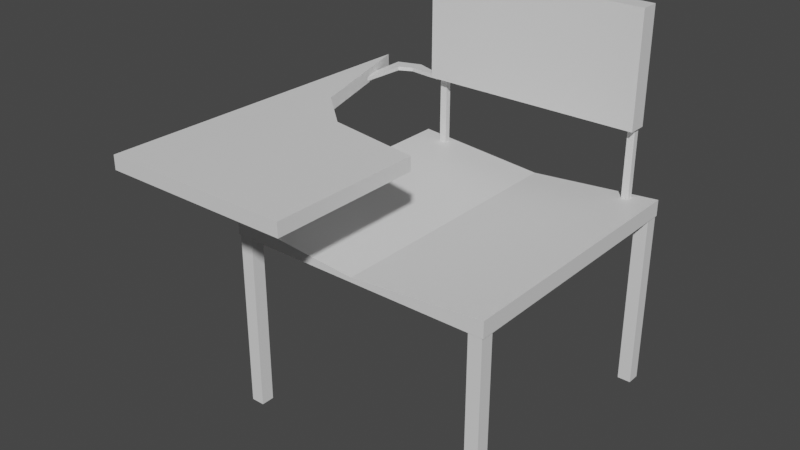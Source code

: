 # Source: Chair.blend  (saved by Blender 3.3.6; exported with 4.5.12 LTS)
import bpy
from mathutils import Matrix  # noqa: F401  (used for matrix-valued properties, if any)

bpy.ops.wm.read_factory_settings(use_empty=True)
scene = bpy.context.scene
scene.name = 'Scene'

# ---- collections
col_collection = bpy.data.collections.new('Collection'); scene.collection.children.link(col_collection)

# ---- materials (node trees are filled in below, after node groups)
mat_material = bpy.data.materials.new('Material')
mat_material.alpha_threshold = 0.0
mat_material.use_transparent_shadow = False
mat_material.roughness = 0.5
mat_material.line_color = (0.0, 0.0, 0.0, 1.0)

# ---- material node trees
mat_material.use_nodes = True; mat_material.node_tree.nodes.clear()
_N = mat_material.node_tree.nodes; _L = mat_material.node_tree.links
n0 = _N.new('ShaderNodeOutputMaterial'); n0.name = 'Material Output'; n0.location = (300, 300)
n1 = _N.new('ShaderNodeBsdfPrincipled'); n1.name = 'Principled BSDF'; n1.location = (10, 300)
n1.distribution = 'GGX'
n1.subsurface_method = 'RANDOM_WALK_SKIN'
n1.inputs[3].default_value = 1.45
n1.inputs[27].default_value = (0.0, 0.0, 0.0, 1.0)
n1.inputs[28].default_value = 1.0
_L.new(n1.outputs[0], n0.inputs[0])
n0.is_active_output = True

# ---- world
world_world = bpy.data.worlds.new('World'); scene.world = world_world
world_world.use_nodes = True; world_world.node_tree.nodes.clear()
_N = world_world.node_tree.nodes; _L = world_world.node_tree.links
n0 = _N.new('ShaderNodeOutputWorld'); n0.name = 'World Output'; n0.location = (300, 300)
n1 = _N.new('ShaderNodeBackground'); n1.name = 'Background'; n1.location = (10, 300)
n1.inputs[0].default_value = (0.05088, 0.05088, 0.05088, 1.0)
_L.new(n1.outputs[0], n0.inputs[0])
n0.is_active_output = True
world_world.color = (0.05088, 0.05088, 0.05088)
world_world.use_sun_shadow = False
world_world.sun_shadow_jitter_overblur = 0.0

# ---- meshes
me_cube_003 = bpy.data.meshes.new('Cube.003')
me_cube_003.from_pydata([(-1.0, -1.0, -1.0), (-1.0, -1.0, 1.0), (-1.0, 1.0, -1.0), (-1.0, 1.0, 1.0), (1.0, -1.0, -1.0), (1.0, -1.0, 1.0), (1.0, 1.0, -1.0), (1.0, 1.0, 1.0), (56.8, -1.0, -1.0), (56.8, -1.0, 1.0), (56.8, 1.0, -1.0), (56.8, 1.0, 1.0), (58.8, -1.0, -1.0), (58.8, -1.0, 1.0), (58.8, 1.0, -1.0), (58.8, 1.0, 1.0), (28.79, 3.208, -1.335), (28.79, -88.12, -1.214), (28.79, -88.12, -1.335), (28.79, 3.208, -1.214), (65.38, 3.208, -0.9032), (65.38, 3.208, -1.335), (65.38, -88.12, -0.9032), (65.38, -88.12, -1.335), (-7.794, 3.208, -0.9032), (-7.794, 3.208, -1.335), (-7.794, -88.12, -0.9032), (-7.794, -88.12, -1.335), (61.39, -88.0, -6.094), (61.39, -88.0, -1.311), (61.39, -83.49, -6.094), (61.39, -83.49, -1.311), (65.06, -88.0, -6.094), (65.06, -88.0, -1.311), (65.06, -83.49, -6.094), (65.06, -83.49, -1.311), (61.39, -1.379, -6.094), (61.39, -1.379, -1.311), (61.39, 3.132, -6.094), (61.39, 3.132, -1.311), (65.06, -1.379, -6.094), (65.06, -1.379, -1.311), (65.06, 3.132, -6.094), (65.06, 3.132, -1.311), (-7.214, -88.0, -6.094), (-7.214, -88.0, -1.311), (-7.214, -83.49, -6.094), (-7.214, -83.49, -1.311), (-3.545, -88.0, -6.094), (-3.545, -88.0, -1.311), (-3.545, -83.49, -6.094), (-3.545, -83.49, -1.311), (-7.214, -1.379, -6.094), (-7.214, -1.379, -1.311), (-7.214, 3.132, -6.094), (-7.214, 3.132, -1.311), (-3.545, -1.379, -6.094), (-3.545, -1.379, -1.311), (-3.545, 3.132, -6.094), (-3.545, 3.132, -1.311), (-1.971, -4.583, 0.9079), (-1.971, -4.583, 3.906), (-1.971, 1.666, 0.9079), (-1.971, 1.666, 3.906), (59.56, -4.583, 0.9079), (59.56, -4.583, 3.906), (59.56, 1.666, 0.9079), (59.56, 1.666, 3.906), (-20.92, -117.5, 0.7697), (-20.92, -117.5, 1.139), (-19.3, -1.734, 0.7697), (-19.3, -1.734, 1.139), (31.16, -117.5, 0.7697), (31.16, -117.5, 1.139), (30.96, -65.42, 0.7697), (30.96, -65.42, 1.139), (-8.198, -45.94, 0.7697), (-8.198, -45.94, 1.139), (-8.804, -117.5, 0.7697), (-8.804, -117.5, 1.139), (4.31, -59.67, 1.139), (3.704, -117.5, 0.7697), (4.31, -59.67, 0.7697), (3.704, -117.5, 1.139), (-16.21, -42.02, 0.8289), (-16.21, -42.02, 0.9299), (-16.86, -10.07, 0.8289), (-16.86, -10.07, 0.9299), (-1.249, -2.827, 0.8289), (-1.249, -2.827, 0.9299), (-0.8278, -1.224, 0.8289), (-0.8278, -1.224, 0.9299), (-10.53, 2.939, 0.8289), (-10.53, 2.939, 0.9299), (-10.67, -1.613, 0.8289), (-10.67, -1.613, 0.9299), (-17.06, 0.1636, 0.8289), (-14.2, -3.815, 0.9299), (-17.06, 0.1636, 0.9299), (-14.2, -3.815, 0.8289)], [], [(0, 1, 3, 2), (2, 3, 7, 6), (6, 7, 5, 4), (4, 5, 1, 0), (2, 6, 4, 0), (7, 3, 1, 5), (8, 9, 11, 10), (10, 11, 15, 14), (14, 15, 13, 12), (12, 13, 9, 8), (10, 14, 12, 8), (15, 11, 9, 13), (19, 17, 22, 20), (18, 23, 22, 17), (23, 21, 20, 22), (21, 16, 19, 20), (21, 23, 18, 16), (19, 24, 26, 17), (18, 17, 26, 27), (27, 26, 24, 25), (25, 24, 19, 16), (25, 16, 18, 27), (28, 29, 31, 30), (30, 31, 35, 34), (34, 35, 33, 32), (32, 33, 29, 28), (30, 34, 32, 28), (35, 31, 29, 33), (36, 37, 39, 38), (38, 39, 43, 42), (42, 43, 41, 40), (40, 41, 37, 36), (38, 42, 40, 36), (43, 39, 37, 41), (44, 45, 47, 46), (46, 47, 51, 50), (50, 51, 49, 48), (48, 49, 45, 44), (46, 50, 48, 44), (51, 47, 45, 49), (52, 53, 55, 54), (54, 55, 59, 58), (58, 59, 57, 56), (56, 57, 53, 52), (54, 58, 56, 52), (59, 55, 53, 57), (60, 61, 63, 62), (62, 63, 67, 66), (66, 67, 65, 64), (64, 65, 61, 60), (62, 66, 64, 60), (67, 63, 61, 65), (68, 69, 71, 70), (82, 80, 75, 74), (74, 75, 73, 72), (78, 79, 69, 68), (82, 74, 72, 81), (77, 71, 69, 79), (80, 77, 79, 83), (70, 76, 78, 68), (81, 83, 79, 78), (70, 71, 77, 76), (72, 73, 83, 81), (75, 80, 83, 73), (76, 82, 81, 78), (76, 77, 80, 82), (84, 85, 87, 86), (92, 93, 91, 90), (90, 91, 89, 88), (99, 97, 85, 84), (92, 90, 88, 94), (98, 87, 85, 97), (91, 93, 95, 89), (96, 92, 94, 99), (88, 89, 95, 94), (96, 98, 93, 92), (86, 87, 98, 96), (86, 96, 99, 84), (93, 98, 97, 95), (94, 95, 97, 99)])
_uv = me_cube_003.uv_layers.new(name='UVMap')
_uv.uv.foreach_set('vector', [0.375, 0.0, 0.625, 0.0, 0.625, 0.25, 0.375, 0.25, 0.375, 0.25, 0.625, 0.25, 0.625, 0.5, 0.375, 0.5, 0.375, 0.5, 0.625, 0.5, 0.625, 0.75, 0.375, 0.75, 0.375, 0.75, 0.625, 0.75, 0.625, 1.0, 0.375, 1.0, 0.125, 0.5, 0.375, 0.5, 0.375, 0.75, 0.125, 0.75, 0.625, 0.5, 0.875, 0.5, 0.875, 0.75, 0.625, 0.75, 0.375, 0.0, 0.625, 0.0, 0.625, 0.25, 0.375, 0.25, 0.375, 0.25, 0.625, 0.25, 0.625, 0.5, 0.375, 0.5, 0.375, 0.5, 0.625, 0.5, 0.625, 0.75, 0.375, 0.75, 0.375, 0.75, 0.625, 0.75, 0.625, 1.0, 0.375, 1.0, 0.125, 0.5, 0.375, 0.5, 0.375, 0.75, 0.125, 0.75, 0.625, 0.5, 0.875, 0.5, 0.875, 0.75, 0.625, 0.75, 0.75, 0.5, 0.75, 0.75, 0.875, 0.75, 0.875, 0.5, 0.375, 0.875, 0.375, 1.0, 0.625, 1.0, 0.625, 0.875, 0.375, 0.0, 0.375, 0.25, 0.625, 0.25, 0.625, 0.0, 0.375, 0.25, 0.375, 0.375, 0.625, 0.375, 0.625, 0.25, 0.125, 0.5, 0.125, 0.75, 0.25, 0.75, 0.25, 0.5, 0.75, 0.5, 0.875, 0.5, 0.875, 0.75, 0.75, 0.75, 0.375, 0.875, 0.625, 0.875, 0.625, 1.0, 0.375, 1.0, 0.375, 0.0, 0.625, 0.0, 0.625, 0.25, 0.375, 0.25, 0.375, 0.25, 0.625, 0.25, 0.625, 0.375, 0.375, 0.375, 0.125, 0.5, 0.25, 0.5, 0.25, 0.75, 0.125, 0.75, 0.375, 0.0, 0.625, 0.0, 0.625, 0.25, 0.375, 0.25, 0.375, 0.25, 0.625, 0.25, 0.625, 0.5, 0.375, 0.5, 0.375, 0.5, 0.625, 0.5, 0.625, 0.75, 0.375, 0.75, 0.375, 0.75, 0.625, 0.75, 0.625, 1.0, 0.375, 1.0, 0.125, 0.5, 0.375, 0.5, 0.375, 0.75, 0.125, 0.75, 0.625, 0.5, 0.875, 0.5, 0.875, 0.75, 0.625, 0.75, 0.375, 0.0, 0.625, 0.0, 0.625, 0.25, 0.375, 0.25, 0.375, 0.25, 0.625, 0.25, 0.625, 0.5, 0.375, 0.5, 0.375, 0.5, 0.625, 0.5, 0.625, 0.75, 0.375, 0.75, 0.375, 0.75, 0.625, 0.75, 0.625, 1.0, 0.375, 1.0, 0.125, 0.5, 0.375, 0.5, 0.375, 0.75, 0.125, 0.75, 0.625, 0.5, 0.875, 0.5, 0.875, 0.75, 0.625, 0.75, 0.375, 0.0, 0.625, 0.0, 0.625, 0.25, 0.375, 0.25, 0.375, 0.25, 0.625, 0.25, 0.625, 0.5, 0.375, 0.5, 0.375, 0.5, 0.625, 0.5, 0.625, 0.75, 0.375, 0.75, 0.375, 0.75, 0.625, 0.75, 0.625, 1.0, 0.375, 1.0, 0.125, 0.5, 0.375, 0.5, 0.375, 0.75, 0.125, 0.75, 0.625, 0.5, 0.875, 0.5, 0.875, 0.75, 0.625, 0.75, 0.375, 0.0, 0.625, 0.0, 0.625, 0.25, 0.375, 0.25, 0.375, 0.25, 0.625, 0.25, 0.625, 0.5, 0.375, 0.5, 0.375, 0.5, 0.625, 0.5, 0.625, 0.75, 0.375, 0.75, 0.375, 0.75, 0.625, 0.75, 0.625, 1.0, 0.375, 1.0, 0.125, 0.5, 0.375, 0.5, 0.375, 0.75, 0.125, 0.75, 0.625, 0.5, 0.875, 0.5, 0.875, 0.75, 0.625, 0.75, 0.375, 0.0, 0.625, 0.0, 0.625, 0.25, 0.375, 0.25, 0.375, 0.25, 0.625, 0.25, 0.625, 0.5, 0.375, 0.5, 0.375, 0.5, 0.625, 0.5, 0.625, 0.75, 0.375, 0.75, 0.375, 0.75, 0.625, 0.75, 0.625, 1.0, 0.375, 1.0, 0.125, 0.5, 0.375, 0.5, 0.375, 0.75, 0.125, 0.75, 0.625, 0.5, 0.875, 0.5, 0.875, 0.75, 0.625, 0.75, 0.375, 0.0, 0.625, 0.0, 0.625, 0.25, 0.375, 0.25, 0.375, 0.4244, 0.625, 0.4244, 0.625, 0.5, 0.375, 0.5, 0.375, 0.5, 0.625, 0.5, 0.625, 0.75, 0.375, 0.75, 0.375, 0.9011, 0.625, 0.9011, 0.625, 1.0, 0.375, 1.0, 0.2994, 0.5, 0.375, 0.5, 0.375, 0.75, 0.2994, 0.75, 0.7761, 0.5, 0.875, 0.5, 0.875, 0.75, 0.7761, 0.75, 0.7006, 0.5, 0.7761, 0.5, 0.7761, 0.75, 0.7006, 0.75, 0.125, 0.5, 0.2239, 0.5, 0.2239, 0.75, 0.125, 0.75, 0.375, 0.8256, 0.625, 0.8256, 0.625, 0.9011, 0.375, 0.9011, 0.375, 0.25, 0.625, 0.25, 0.625, 0.3489, 0.375, 0.3489, 0.375, 0.75, 0.625, 0.75, 0.625, 0.8256, 0.375, 0.8256, 0.625, 0.5, 0.7006, 0.5, 0.7006, 0.75, 0.625, 0.75, 0.2239, 0.5, 0.2994, 0.5, 0.2994, 0.75, 0.2239, 0.75, 0.375, 0.3489, 0.625, 0.3489, 0.625, 0.4244, 0.375, 0.4244, 0.375, 0.0, 0.625, 0.0, 0.625, 0.25, 0.375, 0.25, 0.375, 0.375, 0.625, 0.375, 0.625, 0.5, 0.375, 0.5, 0.375, 0.5, 0.625, 0.5, 0.625, 0.75, 0.375, 0.75, 0.375, 0.9375, 0.625, 0.9375, 0.625, 1.0, 0.375, 1.0, 0.25, 0.5, 0.375, 0.5, 0.375, 0.75, 0.25, 0.75, 0.8125, 0.5, 0.875, 0.5, 0.875, 0.75, 0.8125, 0.75, 0.625, 0.5, 0.75, 0.5, 0.75, 0.75, 0.625, 0.75, 0.1875, 0.5, 0.25, 0.5, 0.25, 0.75, 0.1875, 0.75, 0.375, 0.75, 0.625, 0.75, 0.625, 0.875, 0.375, 0.875, 0.375, 0.3125, 0.625, 0.3125, 0.625, 0.375, 0.375, 0.375, 0.375, 0.25, 0.625, 0.25, 0.625, 0.3125, 0.375, 0.3125, 0.125, 0.5, 0.1875, 0.5, 0.1875, 0.75, 0.125, 0.75, 0.75, 0.5, 0.8125, 0.5, 0.8125, 0.75, 0.75, 0.75, 0.375, 0.875, 0.625, 0.875, 0.625, 0.9375, 0.375, 0.9375])
me_cube_003.materials.append(mat_material)
me_cube_003.update()

# ---- objects
ob_cube_003 = bpy.data.objects.new('Cube.003', me_cube_003)

# ---- transforms, parenting, visibility, modifiers, constraints
ob_cube_003.location = (-0.7794, 0.9298, 1.693)
ob_cube_003.scale = (0.02707, 0.0219, 0.2771)

# ---- collection membership
col_collection.objects.link(ob_cube_003)

# ---- scene / render settings (as saved in the file)
scene.frame_start = 1; scene.frame_end = 250; scene.frame_set(1)
scene.render.engine = 'BLENDER_EEVEE_NEXT'
scene.cycles.sampling_pattern = 'TABULATED_SOBOL'
scene.cycles.use_light_tree = False
scene.view_settings.view_transform = 'Filmic'
bpy.context.view_layer.update()

# ---- added for rendering (the .blend has no active camera and no usable light): camera, sun
cam_auto = bpy.data.cameras.new('AutoCamera')
cam_auto.lens = 50.0
cam_auto.sensor_width = 36.0
cam_auto.clip_end = 1000.0
ob_auto_camera = bpy.data.objects.new('AutoCamera', cam_auto)
scene.collection.objects.link(ob_auto_camera)
ob_auto_camera.location = (3.97337, -5.30326, 4.71103)
ob_auto_camera.rotation_euler = (1.09748, -7.21219e-08, 0.694738)
scene.camera = ob_auto_camera
light_auto_sun = bpy.data.lights.new('AutoSun', 'SUN')
light_auto_sun.energy = 3.0
light_auto_sun.angle = 0.0523599
ob_auto_sun = bpy.data.objects.new('AutoSun', light_auto_sun)
scene.collection.objects.link(ob_auto_sun)
ob_auto_sun.rotation_euler = (0.872665, 0.174533, 0.523599)
bpy.context.view_layer.update()

